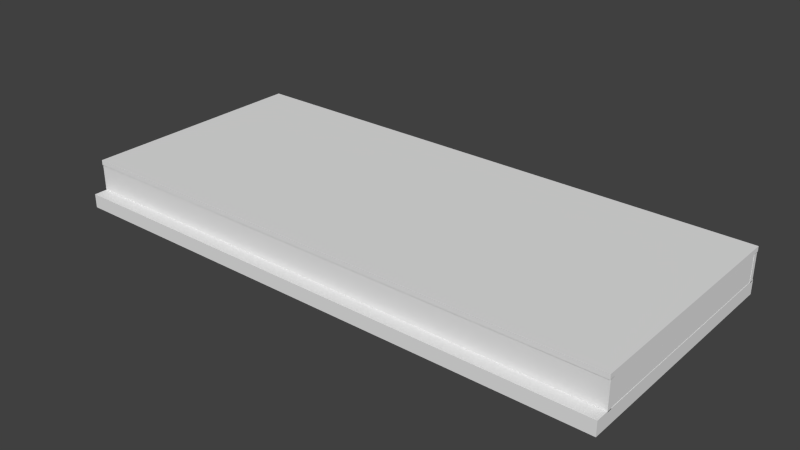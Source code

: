 # Source: MEE.blend  (saved by Blender 2.72.0; exported with 4.5.12 LTS)
import bpy
from mathutils import Matrix  # noqa: F401  (used for matrix-valued properties, if any)

bpy.ops.wm.read_factory_settings(use_empty=True)
scene = bpy.context.scene
scene.name = 'Scene'

# ---- collections
col_collection_1 = bpy.data.collections.new('Collection 1'); scene.collection.children.link(col_collection_1)

# ---- materials (node trees are filled in below, after node groups)
mat_mep_material = bpy.data.materials.new('MEP Material')
mat_mep_material.alpha_threshold = 0.0
mat_mep_material.use_transparent_shadow = False
mat_mep_material.roughness = 0.5
mat_mep_material.specular_intensity = 0.09233
mat_mep_material.line_color = (0.0, 0.0, 0.0, 1.0)
mat_mep_sample_mat = bpy.data.materials.new('MEP Sample Mat')
mat_mep_sample_mat.alpha_threshold = 0.0
mat_mep_sample_mat.use_transparent_shadow = False
mat_mep_sample_mat.roughness = 0.5
mat_mep_sample_mat.specular_intensity = 0.7947
mat_mep_sample_mat.line_color = (0.0, 0.0, 0.0, 1.0)

# ---- material node trees

# ---- world
world_world = bpy.data.worlds.new('World'); scene.world = world_world
world_world.color = (0.05088, 0.05088, 0.05088)
world_world.use_sun_shadow = False
world_world.sun_shadow_jitter_overblur = 0.0
world_world.cycles.sampling_method = 'MANUAL'
world_world.cycles.sample_map_resolution = 256

# ---- meshes
me_cube_001 = bpy.data.meshes.new('Cube.001')
me_cube_001.from_pydata([(-1.0, 0.025, 0.448), (1.0, 0.025, 0.448), (1.0, 0.025, -0.448), (-1.0, 0.025, -0.448), (-1.0, -0.025, 0.448), (1.0, -0.025, 0.448), (1.0, -0.025, -0.448), (-1.0, -0.025, -0.448)], [], [(4, 5, 1, 0), (5, 6, 2, 1), (6, 7, 3, 2), (7, 4, 0, 3), (0, 1, 2, 3), (7, 6, 5, 4)])
_uv = me_cube_001.uv_layers.new(name='UVMap')
_uv.uv.foreach_set('vector', [0.7028, 0.5518, 0.8313, 0.5518, 0.8313, 0.5582, 0.7028, 0.5582, 0.8377, 0.5582, 0.8377, 0.6301, 0.8313, 0.6301, 0.8313, 0.5582, 0.8313, 0.6365, 0.7028, 0.6365, 0.7028, 0.6301, 0.8313, 0.6301, 0.6964, 0.6301, 0.6964, 0.5582, 0.7028, 0.5582, 0.7028, 0.6301, 0.7028, 0.5582, 0.8313, 0.5582, 0.8313, 0.6301, 0.7028, 0.6301, 0.7028, 0.6365, 0.8313, 0.6365, 0.8313, 0.7085, 0.7028, 0.7085])
me_cube_001.materials.append(mat_mep_material)
me_cube_001.use_remesh_preserve_volume = False
me_cube_001.use_remesh_preserve_attributes = False
me_cube_001.use_mirror_vertex_groups = False
me_cube_001.update()
me_cube_009 = bpy.data.meshes.new('Cube.009')
me_cube_009.from_pydata([(-0.3, -0.04331, 0.02514), (-0.3, 0.04126, -0.03642), (0.3, 0.04126, -0.03642), (0.3, -0.04331, 0.02514), (-0.3, -0.04126, 0.03642), (-0.3, 0.04331, -0.02514), (0.3, 0.04331, -0.02514), (0.3, -0.04126, 0.03642)], [], [(4, 5, 1, 0), (5, 6, 2, 1), (6, 7, 3, 2), (7, 4, 0, 3), (0, 1, 2, 3), (7, 6, 5, 4)])
_uv = me_cube_009.uv_layers.new(name='UVMap')
_uv.uv.foreach_set('vector', [0.3659, 0.8843, 0.3659, 0.9276, 0.363, 0.9276, 0.363, 0.8843, 0.3659, 0.9276, 0.5101, 0.9276, 0.5101, 0.9305, 0.3659, 0.9305, 0.5101, 0.9276, 0.5101, 0.8843, 0.513, 0.8843, 0.513, 0.9276, 0.5101, 0.8843, 0.3659, 0.8843, 0.3659, 0.8815, 0.5101, 0.8815, 0.3659, 0.9738, 0.3659, 0.9305, 0.5101, 0.9305, 0.5101, 0.9738, 0.5101, 0.8843, 0.5101, 0.9276, 0.3659, 0.9276, 0.3659, 0.8843])
me_cube_009.materials.append(mat_mep_sample_mat)
me_cube_009.use_remesh_preserve_volume = False
me_cube_009.use_remesh_preserve_attributes = False
me_cube_009.use_mirror_vertex_groups = False
me_cube_009.update()
me_cube_010 = bpy.data.meshes.new('Cube.010')
me_cube_010.from_pydata([(-0.3, -0.04331, 0.02514), (-0.3, 0.04126, -0.03642), (0.3, 0.04126, -0.03642), (0.3, -0.04331, 0.02514), (-0.3, -0.04126, 0.03642), (-0.3, 0.04331, -0.02514), (0.3, 0.04331, -0.02514), (0.3, -0.04126, 0.03642)], [], [(4, 5, 1, 0), (5, 6, 2, 1), (6, 7, 3, 2), (7, 4, 0, 3), (0, 1, 2, 3), (7, 6, 5, 4)])
_uv = me_cube_010.uv_layers.new(name='UVMap')
_uv.uv.foreach_set('vector', [0.5352, 0.882, 0.5352, 0.9252, 0.5323, 0.9252, 0.5323, 0.882, 0.5352, 0.9252, 0.6794, 0.9252, 0.6794, 0.9281, 0.5352, 0.9281, 0.6794, 0.9252, 0.6794, 0.882, 0.6823, 0.882, 0.6823, 0.9252, 0.6794, 0.882, 0.5352, 0.882, 0.5352, 0.8791, 0.6794, 0.8791, 0.5352, 0.9714, 0.5352, 0.9281, 0.6794, 0.9281, 0.6794, 0.9714, 0.6794, 0.882, 0.6794, 0.9252, 0.5352, 0.9252, 0.5352, 0.882])
me_cube_010.materials.append(mat_mep_sample_mat)
me_cube_010.use_remesh_preserve_volume = False
me_cube_010.use_remesh_preserve_attributes = False
me_cube_010.use_mirror_vertex_groups = False
me_cube_010.update()
me_cube_011 = bpy.data.meshes.new('Cube.011')
me_cube_011.from_pydata([(-0.3, -0.04331, 0.02514), (-0.3, 0.04126, -0.03642), (0.3, 0.04126, -0.03642), (0.3, -0.04331, 0.02514), (-0.3, -0.04126, 0.03642), (-0.3, 0.04331, -0.02514), (0.3, 0.04331, -0.02514), (0.3, -0.04126, 0.03642)], [], [(4, 5, 1, 0), (5, 6, 2, 1), (6, 7, 3, 2), (7, 4, 0, 3), (0, 1, 2, 3), (7, 6, 5, 4)])
_uv = me_cube_011.uv_layers.new(name='UVMap')
_uv.uv.foreach_set('vector', [0.3635, 0.7556, 0.3635, 0.7989, 0.3606, 0.7989, 0.3606, 0.7556, 0.3635, 0.7989, 0.5077, 0.7989, 0.5077, 0.8017, 0.3635, 0.8017, 0.5077, 0.7989, 0.5077, 0.7556, 0.5106, 0.7556, 0.5106, 0.7989, 0.5077, 0.7556, 0.3635, 0.7556, 0.3635, 0.7527, 0.5077, 0.7527, 0.3635, 0.845, 0.3635, 0.8017, 0.5077, 0.8017, 0.5077, 0.845, 0.5077, 0.7556, 0.5077, 0.7989, 0.3635, 0.7989, 0.3635, 0.7556])
me_cube_011.materials.append(mat_mep_sample_mat)
me_cube_011.use_remesh_preserve_volume = False
me_cube_011.use_remesh_preserve_attributes = False
me_cube_011.use_mirror_vertex_groups = False
me_cube_011.update()
me_cube_012 = bpy.data.meshes.new('Cube.012')
me_cube_012.from_pydata([(-0.3, -0.04331, 0.02514), (-0.3, 0.04126, -0.03642), (0.3, 0.04126, -0.03642), (0.3, -0.04331, 0.02514), (-0.3, -0.04126, 0.03642), (-0.3, 0.04331, -0.02514), (0.3, 0.04331, -0.02514), (0.3, -0.04126, 0.03642)], [], [(4, 5, 1, 0), (5, 6, 2, 1), (6, 7, 3, 2), (7, 4, 0, 3), (0, 1, 2, 3), (7, 6, 5, 4)])
_uv = me_cube_012.uv_layers.new(name='UVMap')
_uv.uv.foreach_set('vector', [0.5376, 0.758, 0.5376, 0.8012, 0.5347, 0.8012, 0.5347, 0.758, 0.5376, 0.8012, 0.6818, 0.8012, 0.6818, 0.8041, 0.5376, 0.8041, 0.6818, 0.8012, 0.6818, 0.758, 0.6847, 0.758, 0.6847, 0.8012, 0.6818, 0.758, 0.5376, 0.758, 0.5376, 0.7551, 0.6818, 0.7551, 0.5376, 0.8474, 0.5376, 0.8041, 0.6818, 0.8041, 0.6818, 0.8474, 0.6818, 0.758, 0.6818, 0.8012, 0.5376, 0.8012, 0.5376, 0.758])
me_cube_012.materials.append(mat_mep_sample_mat)
me_cube_012.use_remesh_preserve_volume = False
me_cube_012.use_remesh_preserve_attributes = False
me_cube_012.use_mirror_vertex_groups = False
me_cube_012.update()
me_cube_013 = bpy.data.meshes.new('Cube.013')
me_cube_013.from_pydata([(-1.0, -0.0493, 0.009), (1.0, -0.0493, 0.009), (1.0, 0.0493, 0.009), (-1.0, 0.0493, 0.009), (-1.0, -0.0493, -0.009), (1.0, -0.0493, -0.009), (1.0, 0.0493, -0.009), (-1.0, 0.0493, -0.009)], [], [(4, 5, 1, 0), (5, 6, 2, 1), (6, 7, 3, 2), (7, 4, 0, 3), (0, 1, 2, 3), (7, 6, 5, 4)])
_uv = me_cube_013.uv_layers.new(name='UVMap')
_uv.uv.foreach_set('vector', [0.3278, 0.6509, 0.5243, 0.6509, 0.5243, 0.6544, 0.3279, 0.6544, 0.5261, 0.6544, 0.5261, 0.664, 0.5243, 0.664, 0.5243, 0.6544, 0.5243, 0.6675, 0.3279, 0.6675, 0.3279, 0.664, 0.5243, 0.664, 0.3261, 0.664, 0.3261, 0.6544, 0.3279, 0.6544, 0.3279, 0.664, 0.3279, 0.6544, 0.5243, 0.6544, 0.5243, 0.664, 0.3279, 0.664, 0.3279, 0.6675, 0.5243, 0.6675, 0.5243, 0.6772, 0.3279, 0.6772])
me_cube_013.materials.append(mat_mep_material)
me_cube_013.use_remesh_preserve_volume = False
me_cube_013.use_remesh_preserve_attributes = False
me_cube_013.use_mirror_vertex_groups = False
me_cube_013.update()
me_cube_008 = bpy.data.meshes.new('Cube.008')
me_cube_008.from_pydata([(-1.0, 0.009, 0.448), (1.0, 0.009, 0.448), (1.0, 0.009, -0.448), (-1.0, 0.009, -0.448), (-1.0, -0.009, 0.448), (1.0, -0.009, 0.448), (1.0, -0.009, -0.448), (-1.0, -0.009, -0.448)], [], [(4, 5, 1, 0), (5, 6, 2, 1), (6, 7, 3, 2), (7, 4, 0, 3), (0, 1, 2, 3), (7, 6, 5, 4)])
_uv = me_cube_008.uv_layers.new(name='UVMap')
_uv.uv.foreach_set('vector', [0.1014, 0.1051, 0.6042, 0.1051, 0.6043, 0.1139, 0.1014, 0.1139, 0.6088, 0.1139, 0.6088, 0.3392, 0.6043, 0.3392, 0.6043, 0.1139, 0.6043, 0.348, 0.1015, 0.348, 0.1014, 0.3392, 0.6043, 0.3392, 0.09692, 0.3392, 0.09692, 0.1139, 0.1014, 0.1139, 0.1014, 0.3392, 0.1014, 0.1139, 0.6043, 0.1139, 0.6043, 0.3392, 0.1014, 0.3392, 0.1015, 0.348, 0.6043, 0.348, 0.6043, 0.5732, 0.1015, 0.5732])
me_cube_008.materials.append(mat_mep_material)
me_cube_008.use_remesh_preserve_volume = False
me_cube_008.use_remesh_preserve_attributes = False
me_cube_008.use_mirror_vertex_groups = False
me_cube_008.update()
me_cube_014 = bpy.data.meshes.new('Cube.014')
me_cube_014.from_pydata([(-1.0, -0.0493, 0.009), (1.0, -0.0493, 0.009), (1.0, 0.0493, 0.009), (-1.0, 0.0493, 0.009), (-1.0, -0.0493, -0.009), (1.0, -0.0493, -0.009), (1.0, 0.0493, -0.009), (-1.0, 0.0493, -0.009)], [], [(4, 5, 1, 0), (5, 6, 2, 1), (6, 7, 3, 2), (7, 4, 0, 3), (0, 1, 2, 3), (7, 6, 5, 4)])
_uv = me_cube_014.uv_layers.new(name='UVMap')
_uv.uv.foreach_set('vector', [0.3278, 0.6962, 0.5243, 0.6962, 0.5243, 0.6997, 0.3279, 0.6997, 0.5261, 0.6997, 0.5261, 0.7093, 0.5243, 0.7093, 0.5243, 0.6997, 0.5243, 0.7128, 0.3279, 0.7128, 0.3279, 0.7093, 0.5243, 0.7093, 0.3261, 0.7093, 0.3261, 0.6997, 0.3279, 0.6997, 0.3279, 0.7093, 0.3279, 0.6997, 0.5243, 0.6997, 0.5243, 0.7093, 0.3279, 0.7093, 0.3279, 0.7128, 0.5243, 0.7128, 0.5243, 0.7225, 0.3279, 0.7225])
me_cube_014.materials.append(mat_mep_material)
me_cube_014.use_remesh_preserve_volume = False
me_cube_014.use_remesh_preserve_attributes = False
me_cube_014.use_mirror_vertex_groups = False
me_cube_014.update()
me_cube_015 = bpy.data.meshes.new('Cube.015')
me_cube_015.from_pydata([(0.009, -0.0493, 0.4047), (0.009, -0.0493, -0.4047), (0.009, 0.0493, -0.4047), (0.009, 0.0493, 0.4047), (-0.009, -0.0493, 0.4047), (-0.009, -0.0493, -0.4047), (-0.009, 0.0493, -0.4047), (-0.009, 0.0493, 0.4047)], [], [(4, 5, 1, 0), (5, 6, 2, 1), (6, 7, 3, 2), (7, 4, 0, 3), (0, 1, 2, 3), (7, 6, 5, 4)])
_uv = me_cube_015.uv_layers.new(name='UVMap')
_uv.uv.foreach_set('vector', [0.1962, 0.9772, 0.1962, 0.7857, 0.2005, 0.7857, 0.2005, 0.9772, 0.2005, 0.7815, 0.2238, 0.7815, 0.2238, 0.7857, 0.2005, 0.7857, 0.2281, 0.7857, 0.2281, 0.9772, 0.2238, 0.9772, 0.2238, 0.7857, 0.2238, 0.9815, 0.2005, 0.9815, 0.2005, 0.9772, 0.2238, 0.9772, 0.2005, 0.9772, 0.2005, 0.7857, 0.2238, 0.7857, 0.2238, 0.9772, 0.2281, 0.9772, 0.2281, 0.7857, 0.2514, 0.7857, 0.2514, 0.9772])
me_cube_015.materials.append(mat_mep_material)
me_cube_015.use_remesh_preserve_volume = False
me_cube_015.use_remesh_preserve_attributes = False
me_cube_015.use_mirror_vertex_groups = False
me_cube_015.update()
me_cube_016 = bpy.data.meshes.new('Cube.016')
me_cube_016.from_pydata([(0.009, -0.0493, 0.4047), (0.009, -0.0493, -0.4047), (0.009, 0.0493, -0.4047), (0.009, 0.0493, 0.4047), (-0.009, -0.0493, 0.4047), (-0.009, -0.0493, -0.4047), (-0.009, 0.0493, -0.4047), (-0.009, 0.0493, 0.4047)], [], [(4, 5, 1, 0), (5, 6, 2, 1), (6, 7, 3, 2), (7, 4, 0, 3), (0, 1, 2, 3), (7, 6, 5, 4)])
_uv = me_cube_016.uv_layers.new(name='UVMap')
_uv.uv.foreach_set('vector', [0.2725, 0.9748, 0.2725, 0.7834, 0.2768, 0.7834, 0.2768, 0.9748, 0.2768, 0.7791, 0.3001, 0.7791, 0.3001, 0.7834, 0.2768, 0.7834, 0.3044, 0.7834, 0.3044, 0.9748, 0.3001, 0.9748, 0.3001, 0.7834, 0.3001, 0.9791, 0.2768, 0.9791, 0.2768, 0.9748, 0.3001, 0.9748, 0.2768, 0.9748, 0.2768, 0.7834, 0.3001, 0.7834, 0.3001, 0.9748, 0.3044, 0.9748, 0.3044, 0.7834, 0.3277, 0.7834, 0.3277, 0.9748])
me_cube_016.materials.append(mat_mep_material)
me_cube_016.use_remesh_preserve_volume = False
me_cube_016.use_remesh_preserve_attributes = False
me_cube_016.use_mirror_vertex_groups = False
me_cube_016.update()

# ---- objects
ob_samplerack = bpy.data.objects.new('SampleRack', me_cube_001)
ob_sample_1 = bpy.data.objects.new('Sample 1', me_cube_009)
ob_sample_2 = bpy.data.objects.new('Sample 2', me_cube_010)
ob_sample_3 = bpy.data.objects.new('Sample 3', me_cube_011)
ob_sample_4 = bpy.data.objects.new('Sample 4', me_cube_012)
ob_samplerack_bw = bpy.data.objects.new('SampleRack BW', me_cube_013)
ob_samplerack_cover = bpy.data.objects.new('SampleRack Cover', me_cube_008)
ob_samplerack_fw = bpy.data.objects.new('SampleRack FW', me_cube_014)
ob_samplerack_sw1 = bpy.data.objects.new('SampleRack SW1', me_cube_015)
ob_samplerack_sw2 = bpy.data.objects.new('SampleRack SW2', me_cube_016)

# ---- transforms, parenting, visibility, modifiers, constraints
ob_samplerack.location = (0.0, -0.882, 0.7928)
ob_samplerack.rotation_euler = (1.571, 0.0, 0.0)
ob_samplerack.lineart.crease_threshold = 0.0
ob_sample_1.parent = ob_samplerack
ob_sample_1.matrix_parent_inverse = Matrix(((1.0, 0.0, 0.0, -0.0), (0.0, 1.0, 0.0, 0.882), (0.0, 0.0, 1.0, -2.7), (0.0, 0.0, 0.0, 1.0)))
ob_sample_1.location = (-0.44, -0.817, 2.961)
ob_sample_1.lineart.crease_threshold = 0.0
ob_sample_2.parent = ob_samplerack
ob_sample_2.matrix_parent_inverse = Matrix(((1.0, 0.0, 0.0, -0.0), (0.0, 1.0, 0.0, 0.882), (0.0, 0.0, 1.0, -2.7), (0.0, 0.0, 0.0, 1.0)))
ob_sample_2.location = (0.44, -0.817, 2.961)
ob_sample_2.lineart.crease_threshold = 0.0
ob_sample_3.parent = ob_samplerack
ob_sample_3.matrix_parent_inverse = Matrix(((1.0, 0.0, 0.0, -0.0), (0.0, 1.0, 0.0, 0.882), (0.0, 0.0, 1.0, -2.7), (0.0, 0.0, 0.0, 1.0)))
ob_sample_3.location = (-0.44, -0.817, 2.721)
ob_sample_3.lineart.crease_threshold = 0.0
ob_sample_4.parent = ob_samplerack
ob_sample_4.matrix_parent_inverse = Matrix(((1.0, 0.0, 0.0, -0.0), (0.0, 1.0, 0.0, 0.882), (0.0, 0.0, 1.0, -2.7), (0.0, 0.0, 0.0, 1.0)))
ob_sample_4.location = (0.44, -0.817, 2.721)
ob_sample_4.lineart.crease_threshold = 0.0
ob_samplerack_bw.parent = ob_samplerack
ob_samplerack_bw.matrix_parent_inverse = Matrix(((1.0, 0.0, 0.0, -0.0), (0.0, 1.0, 0.0, 0.882), (0.0, 0.0, 1.0, -2.7), (0.0, 0.0, 0.0, 1.0)))
ob_samplerack_bw.location = (0.0, -0.8103, 2.265)
ob_samplerack_bw.lineart.crease_threshold = 0.0
ob_samplerack_cover.parent = ob_samplerack_bw
ob_samplerack_cover.matrix_parent_inverse = Matrix(((1.0, 0.0, 0.0, -0.0), (0.0, 1.0, 0.0, 0.8103), (0.0, 0.0, 1.0, -2.265), (0.0, 0.0, 0.0, 1.0)))
ob_samplerack_cover.location = (0.0, -0.7527, 2.677)
ob_samplerack_cover.scale = (1.0, 1.0, 0.95)
ob_samplerack_cover.lineart.crease_threshold = 0.0
ob_samplerack_fw.parent = ob_samplerack
ob_samplerack_fw.matrix_parent_inverse = Matrix(((1.0, 0.0, 0.0, -0.0), (0.0, 1.0, 0.0, 0.882), (0.0, 0.0, 1.0, -2.7), (0.0, 0.0, 0.0, 1.0)))
ob_samplerack_fw.location = (0.0, -0.8103, 3.091)
ob_samplerack_fw.lineart.crease_threshold = 0.0
ob_samplerack_sw1.parent = ob_samplerack
ob_samplerack_sw1.matrix_parent_inverse = Matrix(((1.0, 0.0, 0.0, -0.0), (0.0, 1.0, 0.0, 0.882), (0.0, 0.0, 1.0, -2.7), (0.0, 0.0, 0.0, 1.0)))
ob_samplerack_sw1.location = (0.9901, -0.8103, 2.678)
ob_samplerack_sw1.lineart.crease_threshold = 0.0
ob_samplerack_sw2.parent = ob_samplerack
ob_samplerack_sw2.matrix_parent_inverse = Matrix(((1.0, 0.0, 0.0, -0.0), (0.0, 1.0, 0.0, 0.882), (0.0, 0.0, 1.0, -2.7), (0.0, 0.0, 0.0, 1.0)))
ob_samplerack_sw2.location = (-0.9901, -0.8103, 2.678)
ob_samplerack_sw2.lineart.crease_threshold = 0.0

# ---- collection membership
col_collection_1.objects.link(ob_samplerack)
col_collection_1.objects.link(ob_sample_1)
col_collection_1.objects.link(ob_sample_2)
col_collection_1.objects.link(ob_sample_3)
col_collection_1.objects.link(ob_sample_4)
col_collection_1.objects.link(ob_samplerack_bw)
col_collection_1.objects.link(ob_samplerack_cover)
col_collection_1.objects.link(ob_samplerack_fw)
col_collection_1.objects.link(ob_samplerack_sw1)
col_collection_1.objects.link(ob_samplerack_sw2)

# ---- scene / render settings (as saved in the file)
scene.frame_start = 1; scene.frame_end = 250; scene.frame_set(1)
scene.render.engine = 'BLENDER_EEVEE_NEXT'
scene.render.resolution_percentage = 50
scene.render.dither_intensity = 0.0
scene.cycles.use_denoising = False
scene.cycles.samples = 10
scene.cycles.sampling_pattern = 'TABULATED_SOBOL'
scene.cycles.light_sampling_threshold = 0.0
scene.cycles.use_adaptive_sampling = False
scene.cycles.use_light_tree = False
scene.cycles.blur_glossy = 0.0
scene.cycles.pixel_filter_type = 'GAUSSIAN'
scene.cycles.sample_clamp_indirect = 0.0
scene.view_settings.view_transform = 'Standard'
bpy.context.view_layer.update()

# ---- added for rendering (the .blend has no active camera and no usable light): camera, sun
cam_auto = bpy.data.cameras.new('AutoCamera')
cam_auto.lens = 50.0
cam_auto.sensor_width = 36.0
cam_auto.clip_end = 1000.0
ob_auto_camera = bpy.data.objects.new('AutoCamera', cam_auto)
scene.collection.objects.link(ob_auto_camera)
ob_auto_camera.location = (2.03364, -3.32185, 2.47631)
ob_auto_camera.rotation_euler = (1.09748, -7.21219e-08, 0.694738)
scene.camera = ob_auto_camera
light_auto_sun = bpy.data.lights.new('AutoSun', 'SUN')
light_auto_sun.energy = 3.0
light_auto_sun.angle = 0.0523599
ob_auto_sun = bpy.data.objects.new('AutoSun', light_auto_sun)
scene.collection.objects.link(ob_auto_sun)
ob_auto_sun.rotation_euler = (0.872665, 0.174533, 0.523599)
bpy.context.view_layer.update()
